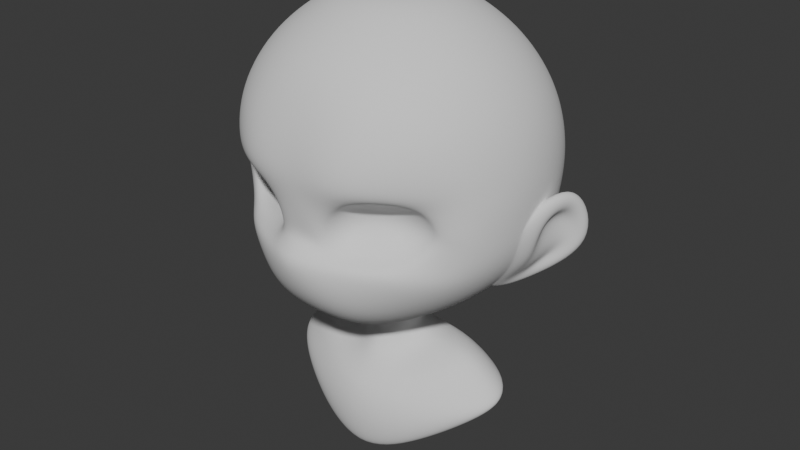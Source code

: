 # Source: portrait1.blend  (saved by Blender 4.3.34; exported with 4.5.12 LTS)
import bpy
from mathutils import Matrix  # noqa: F401  (used for matrix-valued properties, if any)

bpy.ops.wm.read_factory_settings(use_empty=True)
scene = bpy.context.scene
scene.name = 'Scene'

# ---- collections
col_collection = bpy.data.collections.new('Collection'); scene.collection.children.link(col_collection)

# ---- world
world_world = bpy.data.worlds.new('World'); scene.world = world_world
world_world.use_nodes = True; world_world.node_tree.nodes.clear()
_N = world_world.node_tree.nodes; _L = world_world.node_tree.links
n0 = _N.new('ShaderNodeOutputWorld'); n0.name = 'World Output'; n0.location = (300, 300)
n1 = _N.new('ShaderNodeBackground'); n1.name = 'Background'; n1.location = (10, 300)
n1.inputs[0].default_value = (0.05088, 0.05088, 0.05088, 1.0)
_L.new(n1.outputs[0], n0.inputs[0])
n0.is_active_output = True
world_world.color = (0.05088, 0.05088, 0.05088)
world_world.sun_shadow_jitter_overblur = 0.0

# ---- meshes
me_sphere_002 = bpy.data.meshes.new('Sphere.002')
me_sphere_002.from_pydata([(0.0, 0.9239, 0.3755), (-0.2811, -0.6574, -0.03735), (0.0, 1.0, 0.05763), (-0.2084, -0.6378, -0.1824), (0.0, 0.9208, -0.4341), (-0.2307, -0.6468, -0.2488), (-0.2798, -0.7463, 0.00666), (0.0, 0.327, -0.8187), (-0.1634, -0.7457, -0.2055), (0.0, -0.3827, 0.9096), (0.0, -0.7059, 0.6874), (-0.2053, -0.7254, -0.31), (0.0, -0.8372, 0.3926), (0.0, -0.8848, 0.09481), (0.0, -0.9844, -0.3493), (-0.2955, -0.7659, -0.3531), (0.0, -0.8209, -0.7027), (0.0, -0.4844, -0.9506), (-0.488, -0.6757, -0.3533), (0.0, -0.04158, -0.9383), (0.0, 0.0, 0.9671), (-0.1464, -0.3536, 0.9096), (-0.6269, -0.5654, -0.3076), (-0.2706, -0.6533, 0.6874), (-0.3459, -0.8224, 0.3914), (-0.4201, -0.6297, -0.3474), (-0.3159, -0.902, 0.1212), (-0.606, -0.5416, -0.0167), (-0.6365, -0.4715, -0.1915), (-0.2123, -0.8751, -0.3919), (-0.5828, -0.5153, -0.2886), (-0.2957, -0.7925, -0.7027), (-0.1464, -0.4558, -0.9496), (-0.4861, -0.5329, -0.04693), (-0.2706, -0.2706, 0.9096), (-0.4807, -0.476, -0.1795), (-0.5, -0.5, 0.6874), (-0.4698, -0.511, -0.2391), (-0.6369, -0.6363, 0.3792), (-0.4742, -0.6627, 0.03553), (-0.616, -0.6766, 0.1015), (-0.3788, -0.588, -0.03622), (-0.6155, -0.6533, -0.4458), (-0.3435, -0.5423, -0.168), (-0.5011, -0.5419, -0.7155), (-0.3588, -0.5756, -0.242), (-0.2706, -0.3535, -0.9392), (-0.3536, -0.1464, 0.9096), (-0.6532, -0.2706, 0.6874), (-0.823, -0.3459, 0.3748), (-0.8585, -0.3864, 0.05518), (-0.8392, -0.3536, -0.4408), (-0.6532, -0.2706, -0.711), (-0.3536, -0.196, -0.9126), (-0.3827, 1.788e-07, 0.9096), (-0.7058, 3.278e-07, 0.6874), (-0.9013, 3.576e-07, 0.3749), (-0.9604, 5.066e-07, 0.05731), (-0.9013, 3.576e-07, -0.4408), (-0.7058, -0.00467, -0.7009), (-0.3827, -0.03225, -0.8795), (-0.3536, 0.1464, 0.9096), (-0.6532, 0.2706, 0.6874), (-0.8412, 0.3536, 0.3752), (-0.9013, 0.3827, 0.05747), (-0.8412, 0.3536, -0.4408), (-0.6532, 0.2553, -0.6778), (-0.3536, 0.1057, -0.8512), (-0.2706, 0.2706, 0.9096), (-0.5, 0.5, 0.6874), (-0.6532, 0.6533, 0.3755), (-0.7057, 0.7071, 0.05762), (-0.6532, 0.6518, -0.4376), (-0.5, 0.4736, -0.6539), (-0.2706, 0.2194, -0.8284), (-0.1464, 0.3536, 0.9096), (-0.2706, 0.6533, 0.6874), (-0.3536, 0.8536, 0.3755), (-0.3827, 0.9239, 0.05763), (-0.3536, 0.8505, -0.4341), (-0.2706, 0.6222, -0.6436), (-0.1464, 0.2979, -0.8187), (0.0, 0.3827, 0.9096), (0.0, 0.7071, 0.6874), (0.0, 0.676, -0.6436), (0.0, 0.9801, -0.1916), (-0.8543, -0.3755, -0.1984), (-0.9488, -0.0003334, -0.1918), (-0.888, 0.3749, -0.1917), (-0.6925, 0.693, -0.1916), (-0.3752, 0.9055, -0.1916), (0.0, 0.1913, 0.9479), (0.0, -0.1913, 0.9479), (-0.1353, -0.1353, 0.9479), (-0.1913, 8.941e-08, 0.9479), (-0.1353, 0.1353, 0.9479), (-0.07322, 0.1768, 0.9479), (-0.1768, 0.07322, 0.9479), (-0.1768, -0.07322, 0.9479), (-0.07322, -0.1768, 0.9479), (0.0, -0.2579, -0.9645), (0.0, 0.1384, -0.8837), (-0.1353, -0.1975, -0.949), (-0.1913, -0.0411, -0.9141), (-0.1353, 0.08431, -0.8879), (-0.1768, -0.1215, -0.9322), (-0.07322, -0.2455, -0.9597), (-0.1768, 0.02733, -0.899), (-0.07322, 0.1238, -0.8837), (-0.1296, -0.8209, -0.1975), (-0.1417, -0.8104, -0.2718), (-0.1774, -0.8315, -0.06365), (-0.5182, -0.6926, 0.04333), (-0.2289, -0.6487, -0.099), (-0.3238, -0.8032, 0.02525), (-0.697, -0.5103, -0.1143), (-0.3518, -0.5509, -0.09765), (-0.6541, -0.5582, -0.005327), (-0.6946, -0.4986, -0.2015), (-0.1758, -0.8124, -0.3268), (-0.1874, -0.761, -0.09617), (-0.6403, -0.4888, -0.1058), (-0.4909, -0.4922, -0.1074), (0.0, -0.8369, -0.1576), (0.0, -0.8129, -0.263)], [], [(17, 16, 31, 32), (12, 10, 23, 24), (103, 107, 104, 19), (94, 54, 47, 98), (16, 14, 29, 31), (13, 12, 24, 26), (10, 9, 21, 23), (24, 23, 36, 38), (31, 29, 42, 44), (26, 24, 38, 40), (23, 21, 34, 36), (32, 31, 44, 46), (95, 68, 61, 97), (44, 42, 51, 52), (40, 38, 49, 50), (36, 34, 47, 48), (46, 44, 52, 53), (38, 36, 48, 49), (100, 106, 102, 19), (48, 47, 54, 55), (53, 52, 59, 60), (86, 50, 57, 87), (49, 48, 55, 56), (52, 51, 58, 59), (50, 49, 56, 57), (60, 59, 66, 67), (87, 57, 64, 88), (56, 55, 62, 63), (104, 108, 101, 19), (91, 82, 75, 96), (59, 58, 65, 66), (57, 56, 63, 64), (55, 54, 61, 62), (66, 65, 72, 73), (64, 63, 70, 71), (62, 61, 68, 69), (67, 66, 73, 74), (88, 64, 71, 89), (63, 62, 69, 70), (73, 72, 79, 80), (71, 70, 77, 78), (69, 68, 75, 76), (74, 73, 80, 81), (89, 71, 78, 90), (70, 69, 76, 77), (20, 91, 96, 95), (81, 80, 84, 7), (90, 78, 2, 85), (77, 76, 83, 0), (80, 79, 4, 84), (78, 77, 0, 2), (76, 75, 82, 83), (79, 90, 85, 4), (72, 89, 90, 79), (65, 88, 89, 72), (58, 87, 88, 65), (51, 86, 87, 58), (93, 34, 21, 99), (20, 95, 97, 94), (20, 94, 98, 93), (20, 93, 99, 92), (9, 92, 99, 21), (34, 93, 98, 47), (54, 94, 97, 61), (68, 95, 96, 75), (74, 81, 108, 104), (60, 67, 107, 103), (17, 32, 106, 100), (46, 53, 105, 102), (81, 7, 101, 108), (67, 74, 104, 107), (53, 60, 103, 105), (32, 46, 102, 106), (102, 105, 103, 19), (25, 18, 15, 11), (113, 116, 43, 3), (45, 5, 3, 43), (117, 27, 39, 112), (8, 3, 5, 11), (3, 8, 120, 113), (113, 120, 6, 1), (111, 114, 6, 120), (11, 15, 119, 110), (30, 22, 18, 25), (25, 45, 37, 30), (33, 41, 39, 27), (109, 111, 120, 8), (115, 121, 27, 117), (118, 22, 30, 28), (118, 28, 121, 115), (1, 6, 39, 41), (121, 28, 35, 122), (28, 30, 37, 35), (35, 43, 116, 122), (27, 121, 122, 33), (1, 41, 116, 113), (122, 116, 41, 33), (37, 45, 43, 35), (112, 39, 6, 114), (25, 11, 5, 45), (8, 11, 110, 109), (42, 29, 15, 18), (51, 42, 18, 22), (86, 51, 22, 118), (50, 86, 115, 117), (26, 114, 111, 13), (26, 40, 112, 114), (117, 112, 40, 50), (14, 119, 15, 29), (124, 123, 109, 110), (110, 119, 14, 124), (123, 13, 111, 109), (118, 115, 86)])
me_sphere_002.polygons.foreach_set('use_smooth', [True] * 113)
_uv = me_sphere_002.uv_layers.new(name='UVMap')
_uv.uv.foreach_set('vector', [0.25, 0.125, 0.25, 0.25, 0.1875, 0.25, 0.1875, 0.125, 0.25, 0.625, 0.25, 0.75, 0.1875, 0.75, 0.1875, 0.625, 0.9844, 0.0625, 0.9531, 0.0625, 0.9219, 0.0625, 0.9687, 0.0, 0.01562, 0.9375, 0.0, 0.875, 0.0625, 0.875, 0.04687, 0.9375, 0.25, 0.25, 0.25, 0.375, 0.1875, 0.375, 0.1875, 0.25, 0.25, 0.5, 0.25, 0.625, 0.1875, 0.625, 0.1875, 0.5, 0.25, 0.75, 0.25, 0.875, 0.1875, 0.875, 0.1875, 0.75, 0.1875, 0.625, 0.1875, 0.75, 0.125, 0.75, 0.125, 0.625, 0.1875, 0.25, 0.1875, 0.375, 0.125, 0.375, 0.125, 0.25, 0.1875, 0.5, 0.1875, 0.625, 0.125, 0.625, 0.125, 0.5, 0.1875, 0.75, 0.1875, 0.875, 0.125, 0.875, 0.125, 0.75, 0.1875, 0.125, 0.1875, 0.25, 0.125, 0.25, 0.125, 0.125, 0.8906, 0.9375, 0.875, 0.875, 0.9375, 0.875, 0.9219, 0.9375, 0.125, 0.25, 0.125, 0.375, 0.0625, 0.375, 0.0625, 0.25, 0.125, 0.5, 0.125, 0.625, 0.0625, 0.625, 0.0625, 0.5, 0.125, 0.75, 0.125, 0.875, 0.0625, 0.875, 0.0625, 0.75, 0.125, 0.125, 0.125, 0.25, 0.0625, 0.25, 0.0625, 0.125, 0.125, 0.625, 0.125, 0.75, 0.0625, 0.75, 0.0625, 0.625, 0.2344, 0.0625, 0.2031, 0.0625, 0.1719, 0.0625, 0.2187, 0.0, 0.0625, 0.75, 0.0625, 0.875, 0.0, 0.875, 0.0, 0.75, 0.0625, 0.125, 0.0625, 0.25, 0.0, 0.25, 0.0, 0.125, 0.0625, 0.4375, 0.0625, 0.5, 0.0, 0.5, 0.0, 0.4375, 0.0625, 0.625, 0.0625, 0.75, 0.0, 0.75, 0.0, 0.625, 0.0625, 0.25, 0.0625, 0.375, 0.0, 0.375, 0.0, 0.25, 0.0625, 0.5, 0.0625, 0.625, 0.0, 0.625, 0.0, 0.5, 1.0, 0.125, 1.0, 0.25, 0.9375, 0.25, 0.9375, 0.125, 1.0, 0.4375, 1.0, 0.5, 0.9375, 0.5, 0.9375, 0.4375, 1.0, 0.625, 1.0, 0.75, 0.9375, 0.75, 0.9375, 0.625, 0.8594, 0.0625, 0.8281, 0.0625, 0.7969, 0.0625, 0.8437, 0.0, 0.7656, 0.9375, 0.75, 0.875, 0.8125, 0.875, 0.7969, 0.9375, 1.0, 0.25, 1.0, 0.375, 0.9375, 0.375, 0.9375, 0.25, 1.0, 0.5, 1.0, 0.625, 0.9375, 0.625, 0.9375, 0.5, 1.0, 0.75, 1.0, 0.875, 0.9375, 0.875, 0.9375, 0.75, 0.9375, 0.25, 0.9375, 0.375, 0.875, 0.375, 0.875, 0.25, 0.9375, 0.5, 0.9375, 0.625, 0.875, 0.625, 0.875, 0.5, 0.9375, 0.75, 0.9375, 0.875, 0.875, 0.875, 0.875, 0.75, 0.9375, 0.125, 0.9375, 0.25, 0.875, 0.25, 0.875, 0.125, 0.9375, 0.4375, 0.9375, 0.5, 0.875, 0.5, 0.875, 0.4375, 0.9375, 0.625, 0.9375, 0.75, 0.875, 0.75, 0.875, 0.625, 0.875, 0.25, 0.875, 0.375, 0.8125, 0.375, 0.8125, 0.25, 0.875, 0.5, 0.875, 0.625, 0.8125, 0.625, 0.8125, 0.5, 0.875, 0.75, 0.875, 0.875, 0.8125, 0.875, 0.8125, 0.75, 0.875, 0.125, 0.875, 0.25, 0.8125, 0.25, 0.8125, 0.125, 0.875, 0.4375, 0.875, 0.5, 0.8125, 0.5, 0.8125, 0.4375, 0.875, 0.625, 0.875, 0.75, 0.8125, 0.75, 0.8125, 0.625, 0.7812, 1.0, 0.7656, 0.9375, 0.7969, 0.9375, 0.8281, 0.9375, 0.8125, 0.125, 0.8125, 0.25, 0.75, 0.25, 0.75, 0.125, 0.8125, 0.4375, 0.8125, 0.5, 0.75, 0.5, 0.75, 0.4375, 0.8125, 0.625, 0.8125, 0.75, 0.75, 0.75, 0.75, 0.625, 0.8125, 0.25, 0.8125, 0.375, 0.75, 0.375, 0.75, 0.25, 0.8125, 0.5, 0.8125, 0.625, 0.75, 0.625, 0.75, 0.5, 0.8125, 0.75, 0.8125, 0.875, 0.75, 0.875, 0.75, 0.75, 0.8125, 0.375, 0.8125, 0.4375, 0.75, 0.4375, 0.75, 0.375, 0.875, 0.375, 0.875, 0.4375, 0.8125, 0.4375, 0.8125, 0.375, 0.9375, 0.375, 0.9375, 0.4375, 0.875, 0.4375, 0.875, 0.375, 1.0, 0.375, 1.0, 0.4375, 0.9375, 0.4375, 0.9375, 0.375, 0.0625, 0.375, 0.0625, 0.4375, 0.0, 0.4375, 0.0, 0.375, 0.1406, 0.9375, 0.125, 0.875, 0.1875, 0.875, 0.1719, 0.9375, 0.9062, 1.0, 0.8906, 0.9375, 0.9219, 0.9375, 0.9531, 0.9375, 0.03125, 1.0, 0.01562, 0.9375, 0.04687, 0.9375, 0.07812, 0.9375, 0.1562, 1.0, 0.1406, 0.9375, 0.1719, 0.9375, 0.2031, 0.9375, 0.25, 0.875, 0.2031, 0.9375, 0.1719, 0.9375, 0.1875, 0.875, 0.125, 0.875, 0.07812, 0.9375, 0.04687, 0.9375, 0.0625, 0.875, 1.0, 0.875, 0.9531, 0.9375, 0.9219, 0.9375, 0.9375, 0.875, 0.875, 0.875, 0.8281, 0.9375, 0.7969, 0.9375, 0.8125, 0.875, 0.875, 0.125, 0.8125, 0.125, 0.8281, 0.0625, 0.8594, 0.0625, 1.0, 0.125, 0.9375, 0.125, 0.9531, 0.0625, 0.9844, 0.0625, 0.25, 0.125, 0.1875, 0.125, 0.2031, 0.0625, 0.2344, 0.0625, 0.125, 0.125, 0.0625, 0.125, 0.07812, 0.0625, 0.1094, 0.0625, 0.8125, 0.125, 0.75, 0.125, 0.7969, 0.0625, 0.8281, 0.0625, 0.9375, 0.125, 0.875, 0.125, 0.9219, 0.0625, 0.9531, 0.0625, 0.0625, 0.125, 0.0, 0.125, 0.04687, 0.0625, 0.07812, 0.0625, 0.1875, 0.125, 0.125, 0.125, 0.1719, 0.0625, 0.2031, 0.0625, 0.1094, 0.0625, 0.07812, 0.0625, 0.04687, 0.0625, 0.09375, 0.0, 0.3125, 0.0, 0.25, 0.25, 0.375, 0.25, 0.5, 0.25, 0.625, 0.625, 0.75, 0.625, 0.75, 0.5, 0.625, 0.5, 0.75, 0.25, 0.625, 0.25, 0.625, 0.5, 0.75, 0.5, 0.05996, 0.75, 0.0, 0.75, 0.1875, 1.0, 0.2114, 0.9045, 0.5, 0.5, 0.625, 0.5, 0.625, 0.25, 0.5, 0.25, 0.625, 0.5, 0.5, 0.5, 0.5, 0.625, 0.625, 0.625, 0.625, 0.625, 0.5, 0.625, 0.5, 0.75, 0.625, 0.75, 0.4176, 0.6035, 0.4059, 0.75, 0.5, 0.75, 0.5, 0.625, 0.5, 0.25, 0.375, 0.25, 0.375, 0.3596, 0.4923, 0.4217, 0.0, 0.25, 0.125, 0.25, 0.25, 0.25, 0.0625, 0.0, 0.8125, 0.0, 0.75, 0.25, 0.875, 0.25, 1.0, 0.25, 0.875, 0.75, 0.75, 0.75, 0.9375, 1.0, 1.0, 0.75, 0.4978, 0.5, 0.4176, 0.6035, 0.5, 0.625, 0.5, 0.5, 0.05688, 0.625, 0.0, 0.625, 0.0, 0.75, 0.05996, 0.75, 0.05381, 0.5, 0.125, 0.25, 0.0, 0.25, 0.0, 0.5, 0.05381, 0.5, 0.0, 0.5, 0.0, 0.625, 0.05688, 0.625, 0.625, 0.75, 0.5, 0.75, 0.6875, 1.0, 0.75, 0.75, 1.0, 0.625, 1.0, 0.5, 0.875, 0.5, 0.875, 0.625, 1.0, 0.5, 1.0, 0.25, 0.875, 0.25, 0.875, 0.5, 0.875, 0.5, 0.75, 0.5, 0.75, 0.625, 0.875, 0.625, 1.0, 0.75, 1.0, 0.625, 0.875, 0.625, 0.875, 0.75, 0.625, 0.75, 0.75, 0.75, 0.75, 0.625, 0.625, 0.625, 0.875, 0.625, 0.75, 0.625, 0.75, 0.75, 0.875, 0.75, 0.875, 0.25, 0.75, 0.25, 0.75, 0.5, 0.875, 0.5, 0.2886, 0.9045, 0.4375, 1.0, 0.5, 0.75, 0.4059, 0.75, 0.5625, 0.0, 0.5, 0.25, 0.625, 0.25, 0.75, 0.25, 0.5, 0.5, 0.5, 0.25, 0.4923, 0.4217, 0.4978, 0.5, 0.125, 0.375, 0.1875, 0.375, 0.375, 0.25, 0.25, 0.25, 0.0625, 0.375, 0.125, 0.375, 0.25, 0.25, 0.125, 0.25, 0.0625, 0.4375, 0.0625, 0.375, 0.125, 0.25, 0.05381, 0.5, 0.0625, 0.5, 0.0625, 0.4375, 0.05688, 0.625, 0.05996, 0.75, 0.1875, 0.5, 0.4059, 0.75, 0.4176, 0.6035, 0.25, 0.5, 0.1875, 0.5, 0.125, 0.5, 0.2886, 0.9045, 0.4059, 0.75, 0.05996, 0.75, 0.2886, 0.9045, 0.125, 0.5, 0.0625, 0.5, 0.25, 0.375, 0.375, 0.3596, 0.375, 0.25, 0.1875, 0.375, 0.0, 0.0, 0.4978, 0.5, 0.4978, 0.5, 0.4923, 0.4217, 0.4923, 0.4217, 0.375, 0.3596, 0.25, 0.375, 0.0, 0.0, 0.4978, 0.5, 0.25, 0.5, 0.4176, 0.6035, 0.4978, 0.5, 0.05381, 0.5, 0.05688, 0.625, 0.0625, 0.4375])
me_sphere_002.update()
me_sphere_003 = bpy.data.meshes.new('Sphere.003')
me_sphere_003.from_pydata([(-0.9293, 0.05369, -0.4598), (-0.7439, 0.03402, -0.6223), (-1.085, 0.4006, -0.44), (-0.8608, 0.2411, -0.6121), (-0.9775, 0.0483, -0.1987), (-1.01, 0.3156, -0.1477), (-0.8735, -0.2006, -0.4119), (-0.6306, -0.1507, -0.6495), (-0.879, 0.5457, -0.4323), (-0.7583, 0.3111, -0.6357), (-0.8625, -0.08675, -0.1122), (-0.9285, 0.408, -0.0318), (-0.9592, -0.03923, -0.1103), (-0.8679, -0.06634, -0.4482), (-0.6813, -0.0785, -0.711), (-1.025, 0.3824, -0.02993), (-1.088, 0.5185, -0.4569), (-0.8238, 0.2844, -0.6987), (-0.9657, 0.3472, -0.4073), (-0.8946, 0.1084, -0.4193), (-0.9072, 0.115, -0.2471), (-0.8712, 0.1728, -0.5679), (-0.917, 0.2908, -0.2132), (-0.8393, 0.2536, -0.5117)], [], [(5, 2, 18, 22), (3, 1, 21, 23), (7, 9, 8, 6), (6, 8, 11, 10), (12, 13, 6, 10), (13, 14, 7, 6), (16, 15, 11, 8), (17, 16, 8, 9), (14, 17, 9, 7), (15, 12, 10, 11), (4, 0, 13, 12), (0, 1, 14, 13), (2, 5, 15, 16), (3, 2, 16, 17), (1, 3, 17, 14), (5, 4, 12, 15), (21, 19, 18, 23), (19, 20, 22, 18), (0, 4, 20, 19), (4, 5, 22, 20), (2, 3, 23, 18), (1, 0, 19, 21)])
me_sphere_003.polygons.foreach_set('use_smooth', [True] * 22)
_uv = me_sphere_003.uv_layers.new(name='UVMap')
_uv.uv.foreach_set('vector', [0.9506, 0.4218, 0.9509, 0.3874, 0.9509, 0.3874, 0.9506, 0.4218, 0.9557, 0.2925, 0.9846, 0.289, 0.9846, 0.289, 0.9557, 0.2925, 1.0, 0.25, 0.9375, 0.25, 0.9375, 0.375, 1.0, 0.375, 1.0, 0.375, 0.9375, 0.375, 0.9375, 0.4375, 1.0, 0.4375, 1.0, 0.4375, 1.0, 0.375, 1.0, 0.375, 1.0, 0.4375, 1.0, 0.375, 1.0, 0.25, 1.0, 0.25, 1.0, 0.375, 0.9375, 0.375, 0.9375, 0.4375, 0.9375, 0.4375, 0.9375, 0.375, 0.9375, 0.25, 0.9375, 0.375, 0.9375, 0.375, 0.9375, 0.25, 1.0, 0.25, 0.9375, 0.25, 0.9375, 0.25, 1.0, 0.25, 0.9375, 0.4375, 1.0, 0.4375, 1.0, 0.4375, 0.9375, 0.4375, 0.9868, 0.4193, 0.9897, 0.3719, 1.0, 0.375, 1.0, 0.4375, 0.9897, 0.3719, 0.9846, 0.289, 1.0, 0.25, 1.0, 0.375, 0.9509, 0.3874, 0.9506, 0.4218, 0.9375, 0.4375, 0.9375, 0.375, 0.9557, 0.2925, 0.9509, 0.3874, 0.9375, 0.375, 0.9375, 0.25, 0.9846, 0.289, 0.9557, 0.2925, 0.9375, 0.25, 1.0, 0.25, 0.9506, 0.4218, 0.9868, 0.4193, 1.0, 0.4375, 0.9375, 0.4375, 0.9846, 0.289, 0.9897, 0.3719, 0.9509, 0.3874, 0.9557, 0.2925, 0.9897, 0.3719, 0.9868, 0.4193, 0.9506, 0.4218, 0.9509, 0.3874, 0.9897, 0.3719, 0.9868, 0.4193, 0.9868, 0.4193, 0.9897, 0.3719, 0.9868, 0.4193, 0.9506, 0.4218, 0.9506, 0.4218, 0.9868, 0.4193, 0.9509, 0.3874, 0.9557, 0.2925, 0.9557, 0.2925, 0.9509, 0.3874, 0.9846, 0.289, 0.9897, 0.3719, 0.9897, 0.3719, 0.9846, 0.289])
me_sphere_003.update()
me_sphere_005 = bpy.data.meshes.new('Sphere.005')
me_sphere_005.from_pydata([(0.4931, 2.297, 0.6417), (0.823, 2.498, -0.01513), (0.7371, 2.235, -0.3727), (0.7222, 1.772, 0.6281), (1.24, 1.75, -0.06431), (1.056, 1.776, -0.5294), (0.5011, 1.366, 0.5825), (0.8868, 1.241, -0.1258), (0.7608, 1.427, -0.545), (-0.01048, 1.219, 0.5686), (0.04292, 1.058, -0.134), (0.0931, 1.339, -0.4606), (-0.497, 1.364, 0.6276), (-0.6737, 1.241, -0.02112), (-0.4694, 1.432, -0.4193), (0.1267, 1.856, -0.424), (-0.696, 1.771, 0.6865), (-0.9525, 1.763, 0.07443), (-0.6667, 1.798, -0.3593), (-0.5002, 2.294, 0.6792), (-0.6798, 2.52, 0.06248), (-0.4705, 2.346, -0.2618), (-0.02735, 1.776, 0.9426), (-0.01468, 2.535, 0.6523), (0.0022, 2.75, 0.1186), (0.06076, 2.493, -0.1486)], [], [(15, 25, 2), (24, 23, 0, 1), (25, 24, 1, 2), (23, 22, 0), (2, 1, 4, 5), (0, 22, 3), (15, 2, 5), (1, 0, 3, 4), (4, 3, 6, 7), (5, 4, 7, 8), (3, 22, 6), (15, 5, 8), (15, 8, 11), (7, 6, 9, 10), (8, 7, 10, 11), (6, 22, 9), (15, 11, 14), (10, 9, 12, 13), (11, 10, 13, 14), (9, 22, 12), (15, 14, 18), (13, 12, 16, 17), (14, 13, 17, 18), (12, 22, 16), (15, 18, 21), (17, 16, 19, 20), (18, 17, 20, 21), (16, 22, 19), (19, 22, 23), (15, 21, 25), (20, 19, 23, 24), (21, 20, 24, 25)])
me_sphere_005.polygons.foreach_set('use_smooth', [True] * 32)
_uv = me_sphere_005.uv_layers.new(name='UVMap')
_uv.uv.foreach_set('vector', [0.6875, 0.0, 0.75, 0.25, 0.625, 0.25, 0.75, 0.5, 0.75, 0.75, 0.625, 0.75, 0.625, 0.5, 0.75, 0.25, 0.75, 0.5, 0.625, 0.5, 0.625, 0.25, 0.75, 0.75, 0.6875, 1.0, 0.625, 0.75, 0.625, 0.25, 0.625, 0.5, 0.5, 0.5, 0.5, 0.25, 0.625, 0.75, 0.5625, 1.0, 0.5, 0.75, 0.5625, 0.0, 0.625, 0.25, 0.5, 0.25, 0.625, 0.5, 0.625, 0.75, 0.5, 0.75, 0.5, 0.5, 0.5, 0.5, 0.5, 0.75, 0.375, 0.75, 0.375, 0.5, 0.5, 0.25, 0.5, 0.5, 0.375, 0.5, 0.375, 0.25, 0.5, 0.75, 0.4375, 1.0, 0.375, 0.75, 0.4375, 0.0, 0.5, 0.25, 0.375, 0.25, 0.3125, 0.0, 0.375, 0.25, 0.25, 0.25, 0.375, 0.5, 0.375, 0.75, 0.25, 0.75, 0.25, 0.5, 0.375, 0.25, 0.375, 0.5, 0.25, 0.5, 0.25, 0.25, 0.375, 0.75, 0.3125, 1.0, 0.25, 0.75, 0.1875, 0.0, 0.25, 0.25, 0.125, 0.25, 0.25, 0.5, 0.25, 0.75, 0.125, 0.75, 0.125, 0.5, 0.25, 0.25, 0.25, 0.5, 0.125, 0.5, 0.125, 0.25, 0.25, 0.75, 0.1875, 1.0, 0.125, 0.75, 0.0625, 0.0, 0.125, 0.25, 0.0, 0.25, 0.125, 0.5, 0.125, 0.75, 0.0, 0.75, 0.0, 0.5, 0.125, 0.25, 0.125, 0.5, 0.0, 0.5, 0.0, 0.25, 0.125, 0.75, 0.0625, 1.0, 0.0, 0.75, 0.9375, 0.0, 1.0, 0.25, 0.875, 0.25, 1.0, 0.5, 1.0, 0.75, 0.875, 0.75, 0.875, 0.5, 1.0, 0.25, 1.0, 0.5, 0.875, 0.5, 0.875, 0.25, 1.0, 0.75, 0.9375, 1.0, 0.875, 0.75, 0.875, 0.75, 0.8125, 1.0, 0.75, 0.75, 0.8125, 0.0, 0.875, 0.25, 0.75, 0.25, 0.875, 0.5, 0.875, 0.75, 0.75, 0.75, 0.75, 0.5, 0.875, 0.25, 0.875, 0.5, 0.75, 0.5, 0.75, 0.25])
me_sphere_005.update()
me_cylinder = bpy.data.meshes.new('Cylinder')
me_cylinder.from_pydata([(0.0, 0.2125, -0.22), (0.0, 0.2, 0.2), (0.0, -0.253, -0.2766), (0.0, -0.2, 0.2), (0.164, -0.1562, -0.3115), (0.1414, -0.1414, 0.2), (0.209, 1.578e-05, -0.2144), (0.2, 0.0, 0.2), (0.1478, 0.1476, -0.2157), (0.1414, 0.1414, 0.2), (0.0, 0.305, -0.3004), (0.0, -0.3371, -0.3476), (0.2407, -0.175, -0.416), (0.3373, 0.002667, -0.283), (0.2414, 0.2256, -0.2874), (0.0, 0.3822, -0.3977), (0.0, -0.4605, -0.5341), (0.4702, -0.218, -0.433), (0.6964, 0.01442, -0.2431), (0.4495, 0.3262, -0.3475), (0.0, 0.4284, -0.6283), (0.0, -0.5908, -0.8947), (0.6694, -0.3312, -0.6795), (1.009, -0.01697, -0.6401), (0.6927, 0.3656, -0.5233), (0.0, -0.03731, -0.9464), (0.0, -0.3016, -1.096), (0.1812, -0.2777, -1.033), (0.1971, -0.1907, -0.9828), (0.1727, -0.0846, -0.9295), (0.0, 0.2207, -0.7776), (0.394, 0.1095, -0.757), (0.638, -0.1031, -0.8162), (0.4866, -0.338, -0.9757), (0.0, -0.4859, -1.217), (0.0, 0.3983, -0.522), (0.6194, 0.3788, -0.4744), (1.012, 0.06855, -0.5717), (0.572, -0.2454, -0.4775), (0.0, -0.5691, -0.6641), (0.0, 0.1953, -0.1663), (0.0, -0.196, -0.1639), (0.1416, -0.1442, -0.1632), (0.1951, 0.0, -0.1639), (0.138, 0.1379, -0.1644), (0.0, -0.188, -1.027)], [], [(41, 42, 5, 3), (42, 43, 7, 5), (43, 44, 9, 7), (44, 40, 1, 9), (4, 2, 11, 12), (0, 8, 14, 10), (6, 4, 12, 13), (8, 6, 13, 14), (14, 13, 18, 19), (12, 11, 16, 17), (10, 14, 19, 15), (13, 12, 17, 18), (36, 37, 23, 24), (38, 39, 21, 22), (35, 36, 24, 20), (37, 38, 22, 23), (30, 31, 29, 25), (32, 33, 27, 28), (31, 32, 28, 29), (33, 34, 26, 27), (22, 21, 34, 33), (24, 23, 32, 31), (23, 22, 33, 32), (20, 24, 31, 30), (18, 17, 38, 37), (15, 19, 36, 35), (17, 16, 39, 38), (19, 18, 37, 36), (45, 25, 29, 28), (8, 0, 40, 44), (6, 8, 44, 43), (4, 6, 43, 42), (2, 4, 42, 41), (26, 45, 28, 27)])
me_cylinder.polygons.foreach_set('use_smooth', [True] * 34)
_uv = me_cylinder.uv_layers.new(name='UVMap')
_uv.uv.foreach_set('vector', [0.5, 0.7083, 0.375, 0.7083, 0.375, 1.0, 0.5, 1.0, 0.375, 0.7083, 0.25, 0.7083, 0.25, 1.0, 0.375, 1.0, 0.25, 0.7083, 0.125, 0.7083, 0.125, 1.0, 0.25, 1.0, 0.125, 0.7083, 0.0, 0.7083, 0.0, 1.0, 0.125, 1.0, 0.375, 0.5, 0.5, 0.5, 0.5, 0.5, 0.375, 0.5, 0.0, 0.5, 0.125, 0.5, 0.125, 0.5, 0.0, 0.5, 0.25, 0.5, 0.375, 0.5, 0.375, 0.5, 0.25, 0.5, 0.125, 0.5, 0.25, 0.5, 0.25, 0.5, 0.125, 0.5, 0.125, 0.5, 0.25, 0.5, 0.25, 0.5, 0.125, 0.5, 0.375, 0.5, 0.5, 0.5, 0.5, 0.5, 0.375, 0.5, 0.0, 0.5, 0.125, 0.5, 0.125, 0.5, 0.0, 0.5, 0.25, 0.5, 0.375, 0.5, 0.375, 0.5, 0.25, 0.5, 0.125, 0.5, 0.25, 0.5, 0.25, 0.5, 0.125, 0.5, 0.375, 0.5, 0.5, 0.5, 0.5, 0.5, 0.375, 0.5, 0.0, 0.5, 0.125, 0.5, 0.125, 0.5, 0.0, 0.5, 0.25, 0.5, 0.375, 0.5, 0.375, 0.5, 0.25, 0.5, 0.0, 0.5, 0.125, 0.5, 0.125, 0.5, 0.0, 0.5, 0.25, 0.5, 0.375, 0.5, 0.375, 0.5, 0.25, 0.5, 0.125, 0.5, 0.25, 0.5, 0.25, 0.5, 0.125, 0.5, 0.375, 0.5, 0.5, 0.5, 0.5, 0.5, 0.375, 0.5, 0.375, 0.5, 0.5, 0.5, 0.5, 0.5, 0.375, 0.5, 0.125, 0.5, 0.25, 0.5, 0.25, 0.5, 0.125, 0.5, 0.25, 0.5, 0.375, 0.5, 0.375, 0.5, 0.25, 0.5, 0.0, 0.5, 0.125, 0.5, 0.125, 0.5, 0.0, 0.5, 0.25, 0.5, 0.375, 0.5, 0.375, 0.5, 0.25, 0.5, 0.0, 0.5, 0.125, 0.5, 0.125, 0.5, 0.0, 0.5, 0.375, 0.5, 0.5, 0.5, 0.5, 0.5, 0.375, 0.5, 0.125, 0.5, 0.25, 0.5, 0.25, 0.5, 0.125, 0.5, 0.25, 0.5, 0.0, 0.5, 0.125, 0.5, 0.25, 0.5, 0.125, 0.5, 0.0, 0.5, 0.0, 0.7083, 0.125, 0.7083, 0.25, 0.5, 0.125, 0.5, 0.125, 0.7083, 0.25, 0.7083, 0.375, 0.5, 0.25, 0.5, 0.25, 0.7083, 0.375, 0.7083, 0.5, 0.5, 0.375, 0.5, 0.375, 0.7083, 0.5, 0.7083, 0.5, 0.5, 0.25, 0.5, 0.25, 0.5, 0.375, 0.5])
me_cylinder.update()

# ---- objects
ob_empty = bpy.data.objects.new('Empty', None)
ob_empty_001 = bpy.data.objects.new('Empty.001', None)
ob_sphere_001 = bpy.data.objects.new('Sphere.001', me_sphere_002)
ob_sphere_002 = bpy.data.objects.new('Sphere.002', me_sphere_003)
ob_sphere_003 = bpy.data.objects.new('Sphere.003', me_sphere_005)
ob_cylinder = bpy.data.objects.new('Cylinder', me_cylinder)

# ---- transforms, parenting, visibility, modifiers, constraints
ob_empty.location = (0.0, -10.0, 1.031)
ob_empty.rotation_euler = (1.571, -0.0, -0.0)
ob_empty.empty_display_type = 'IMAGE'
ob_empty.empty_display_size = 5.0
ob_empty.show_empty_image_perspective = False
ob_empty.use_empty_image_alpha = True
ob_empty.color = (1.0, 1.0, 1.0, 0.15)
ob_empty_001.location = (-10.0, 0.0, 1.031)
ob_empty_001.rotation_euler = (1.571, -0.0, -1.571)
ob_empty_001.empty_display_type = 'IMAGE'
ob_empty_001.empty_display_size = 5.0
ob_empty_001.show_empty_image_perspective = False
ob_empty_001.use_empty_image_alpha = True
ob_empty_001.color = (1.0, 1.0, 1.0, 0.15)
ob_sphere_001.location = (0.0, 0.0, 1.7)
ob_sphere_001.scale = (1.161, 1.161, 1.161)
_m = ob_sphere_001.modifiers.new('Mirror', 'MIRROR')
_m.use_clip = True
_m = ob_sphere_001.modifiers.new('Subdivision.001', 'SUBSURF')
_m.levels = 2
_m.use_limit_surface = False
_m = ob_sphere_001.modifiers.new('Boolean', 'BOOLEAN')
_m.object = ob_sphere_002
_m.operation = 'UNION'
_m = ob_sphere_001.modifiers.new('Subdivision', 'SUBSURF')
_m.render_levels = 1
_m.show_only_control_edges = False
ob_sphere_002.location = (0.0, 0.0, 1.7)
ob_sphere_002.scale = (1.161, 1.161, 1.161)
ob_sphere_002.hide_select = True
ob_sphere_002.hide_render = True
_m = ob_sphere_002.modifiers.new('Mirror', 'MIRROR')
_m.use_clip = True
_m = ob_sphere_002.modifiers.new('Subdivision', 'SUBSURF')
_m.levels = 2
_m.use_limit_surface = False
ob_sphere_003.location = (-0.5424, -1.227, 1.487)
ob_sphere_003.scale = (0.3429, 0.3429, 0.3429)
ob_sphere_003.hide_select = True
ob_sphere_003.hide_render = True
_m = ob_sphere_003.modifiers.new('Subdivision', 'SUBSURF')
_m.levels = 2
_m.use_limit_surface = False
ob_cylinder.location = (0.0, 0.0, 0.6)
_m = ob_cylinder.modifiers.new('Mirror', 'MIRROR')
_m.use_clip = True
_m = ob_cylinder.modifiers.new('Subdivision.001', 'SUBSURF')
_m.levels = 3
_m.render_levels = 3
_m.use_limit_surface = False

# ---- collection membership
col_collection.objects.link(ob_empty)
col_collection.objects.link(ob_empty_001)
col_collection.objects.link(ob_sphere_001)
col_collection.objects.link(ob_sphere_002)
col_collection.objects.link(ob_sphere_003)
col_collection.objects.link(ob_cylinder)

# ---- scene / render settings (as saved in the file)
scene.frame_start = 1; scene.frame_end = 250; scene.frame_set(1)
scene.render.engine = 'BLENDER_EEVEE_NEXT'
bpy.context.view_layer.update()

# ---- added for rendering (the .blend has no active camera and no usable light): camera, sun
cam_auto = bpy.data.cameras.new('AutoCamera')
cam_auto.lens = 50.0
cam_auto.sensor_width = 36.0
cam_auto.clip_end = 1000.0
ob_auto_camera = bpy.data.objects.new('AutoCamera', cam_auto)
scene.collection.objects.link(ob_auto_camera)
ob_auto_camera.location = (4.3878, -5.24021, 4.60969)
ob_auto_camera.rotation_euler = (1.09748, -7.21219e-08, 0.694738)
scene.camera = ob_auto_camera
light_auto_sun = bpy.data.lights.new('AutoSun', 'SUN')
light_auto_sun.energy = 3.0
light_auto_sun.angle = 0.0523599
ob_auto_sun = bpy.data.objects.new('AutoSun', light_auto_sun)
scene.collection.objects.link(ob_auto_sun)
ob_auto_sun.rotation_euler = (0.872665, 0.174533, 0.523599)
bpy.context.view_layer.update()
